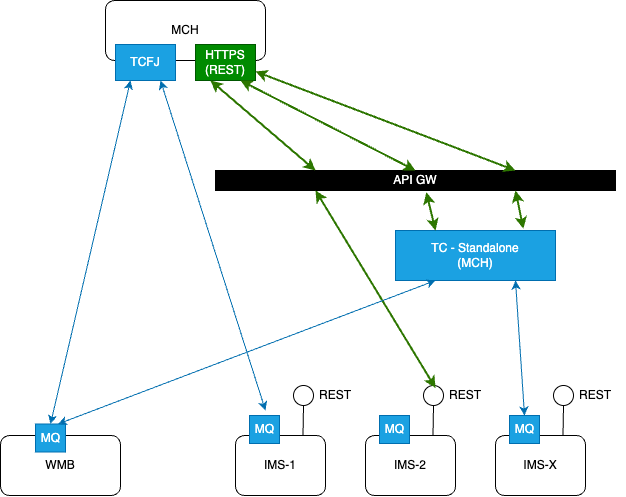

The diagram above was exported from draw.io. Its source (the exported page's mxGraphModel, read from the mxfile embedded in the PNG):
<mxGraphModel dx="1148" dy="660" grid="1" gridSize="10" guides="1" tooltips="1" connect="1" arrows="1" fold="1" page="1" pageScale="1" pageWidth="827" pageHeight="1169" background="#ffffff" math="0" shadow="0">
  <root>
    <mxCell id="0" />
    <mxCell id="1" parent="0" />
    <mxCell id="85Zobekb1Vp5aFPr3ECb-1" value="MCH" style="rounded=1;whiteSpace=wrap;html=1;" vertex="1" parent="1">
      <mxGeometry x="230" y="20" width="160" height="60" as="geometry" />
    </mxCell>
    <mxCell id="85Zobekb1Vp5aFPr3ECb-2" value="WMB" style="rounded=1;whiteSpace=wrap;html=1;" vertex="1" parent="1">
      <mxGeometry x="125" y="455" width="120" height="60" as="geometry" />
    </mxCell>
    <mxCell id="85Zobekb1Vp5aFPr3ECb-6" value="API GW" style="rounded=0;whiteSpace=wrap;html=1;fillColor=#000000;fontColor=#ffffff;" vertex="1" parent="1">
      <mxGeometry x="340" y="190" width="400" height="20" as="geometry" />
    </mxCell>
    <mxCell id="85Zobekb1Vp5aFPr3ECb-18" value="" style="group" vertex="1" connectable="0" parent="1">
      <mxGeometry x="360" y="400" width="130" height="115" as="geometry" />
    </mxCell>
    <mxCell id="85Zobekb1Vp5aFPr3ECb-3" value="IMS-1" style="rounded=1;whiteSpace=wrap;html=1;movable=1;resizable=1;rotatable=1;deletable=1;editable=1;locked=0;connectable=1;" vertex="1" parent="85Zobekb1Vp5aFPr3ECb-18">
      <mxGeometry y="55" width="90" height="60" as="geometry" />
    </mxCell>
    <mxCell id="85Zobekb1Vp5aFPr3ECb-10" value="MQ" style="html=1;rounded=0;flipH=0;flipV=0;direction=west;movable=1;resizable=1;rotatable=1;deletable=1;editable=1;locked=0;connectable=1;fillColor=#1ba1e2;fontColor=#ffffff;strokeColor=#006EAF;" vertex="1" parent="85Zobekb1Vp5aFPr3ECb-18">
      <mxGeometry x="14" y="35" width="30" height="28" as="geometry" />
    </mxCell>
    <mxCell id="85Zobekb1Vp5aFPr3ECb-14" value="" style="ellipse;whiteSpace=wrap;html=1;aspect=fixed;movable=1;resizable=1;rotatable=1;deletable=1;editable=1;locked=0;connectable=1;" vertex="1" parent="85Zobekb1Vp5aFPr3ECb-18">
      <mxGeometry x="58" y="5" width="20" height="20" as="geometry" />
    </mxCell>
    <mxCell id="85Zobekb1Vp5aFPr3ECb-15" value="REST" style="text;html=1;align=center;verticalAlign=middle;whiteSpace=wrap;rounded=0;movable=1;resizable=1;rotatable=1;deletable=1;editable=1;locked=0;connectable=1;" vertex="1" parent="85Zobekb1Vp5aFPr3ECb-18">
      <mxGeometry x="70" width="60" height="30" as="geometry" />
    </mxCell>
    <mxCell id="85Zobekb1Vp5aFPr3ECb-17" value="" style="endArrow=none;html=1;rounded=0;exitX=0.75;exitY=0;exitDx=0;exitDy=0;entryX=0.5;entryY=1;entryDx=0;entryDy=0;movable=1;resizable=1;rotatable=1;deletable=1;editable=1;locked=0;connectable=1;" edge="1" parent="85Zobekb1Vp5aFPr3ECb-18" source="85Zobekb1Vp5aFPr3ECb-3" target="85Zobekb1Vp5aFPr3ECb-14">
      <mxGeometry width="50" height="50" relative="1" as="geometry">
        <mxPoint x="20" y="25" as="sourcePoint" />
        <mxPoint x="80" y="35" as="targetPoint" />
      </mxGeometry>
    </mxCell>
    <mxCell id="85Zobekb1Vp5aFPr3ECb-19" value="" style="group" vertex="1" connectable="0" parent="1">
      <mxGeometry x="490" y="400" width="130" height="115" as="geometry" />
    </mxCell>
    <mxCell id="85Zobekb1Vp5aFPr3ECb-20" value="IMS-2" style="rounded=1;whiteSpace=wrap;html=1;movable=1;resizable=1;rotatable=1;deletable=1;editable=1;locked=0;connectable=1;" vertex="1" parent="85Zobekb1Vp5aFPr3ECb-19">
      <mxGeometry y="55" width="90" height="60" as="geometry" />
    </mxCell>
    <mxCell id="85Zobekb1Vp5aFPr3ECb-21" value="MQ" style="html=1;rounded=0;flipH=0;flipV=0;direction=west;movable=1;resizable=1;rotatable=1;deletable=1;editable=1;locked=0;connectable=1;fillColor=#1ba1e2;fontColor=#ffffff;strokeColor=#006EAF;" vertex="1" parent="85Zobekb1Vp5aFPr3ECb-19">
      <mxGeometry x="14" y="35" width="30" height="28" as="geometry" />
    </mxCell>
    <mxCell id="85Zobekb1Vp5aFPr3ECb-22" value="" style="ellipse;whiteSpace=wrap;html=1;aspect=fixed;movable=1;resizable=1;rotatable=1;deletable=1;editable=1;locked=0;connectable=1;" vertex="1" parent="85Zobekb1Vp5aFPr3ECb-19">
      <mxGeometry x="58" y="5" width="20" height="20" as="geometry" />
    </mxCell>
    <mxCell id="85Zobekb1Vp5aFPr3ECb-23" value="REST" style="text;html=1;align=center;verticalAlign=middle;whiteSpace=wrap;rounded=0;movable=1;resizable=1;rotatable=1;deletable=1;editable=1;locked=0;connectable=1;" vertex="1" parent="85Zobekb1Vp5aFPr3ECb-19">
      <mxGeometry x="70" width="60" height="30" as="geometry" />
    </mxCell>
    <mxCell id="85Zobekb1Vp5aFPr3ECb-24" value="" style="endArrow=none;html=1;rounded=0;exitX=0.75;exitY=0;exitDx=0;exitDy=0;entryX=0.5;entryY=1;entryDx=0;entryDy=0;movable=1;resizable=1;rotatable=1;deletable=1;editable=1;locked=0;connectable=1;" edge="1" parent="85Zobekb1Vp5aFPr3ECb-19" source="85Zobekb1Vp5aFPr3ECb-20" target="85Zobekb1Vp5aFPr3ECb-22">
      <mxGeometry width="50" height="50" relative="1" as="geometry">
        <mxPoint x="20" y="25" as="sourcePoint" />
        <mxPoint x="80" y="35" as="targetPoint" />
      </mxGeometry>
    </mxCell>
    <mxCell id="85Zobekb1Vp5aFPr3ECb-25" value="" style="group" vertex="1" connectable="0" parent="1">
      <mxGeometry x="620" y="400" width="130" height="115" as="geometry" />
    </mxCell>
    <mxCell id="85Zobekb1Vp5aFPr3ECb-26" value="IMS-X" style="rounded=1;whiteSpace=wrap;html=1;movable=1;resizable=1;rotatable=1;deletable=1;editable=1;locked=0;connectable=1;" vertex="1" parent="85Zobekb1Vp5aFPr3ECb-25">
      <mxGeometry y="55" width="90" height="60" as="geometry" />
    </mxCell>
    <mxCell id="85Zobekb1Vp5aFPr3ECb-27" value="MQ" style="html=1;rounded=0;flipH=0;flipV=0;direction=west;movable=1;resizable=1;rotatable=1;deletable=1;editable=1;locked=0;connectable=1;fillColor=#1ba1e2;fontColor=#ffffff;strokeColor=#006EAF;" vertex="1" parent="85Zobekb1Vp5aFPr3ECb-25">
      <mxGeometry x="14" y="35" width="30" height="28" as="geometry" />
    </mxCell>
    <mxCell id="85Zobekb1Vp5aFPr3ECb-28" value="" style="ellipse;whiteSpace=wrap;html=1;aspect=fixed;movable=1;resizable=1;rotatable=1;deletable=1;editable=1;locked=0;connectable=1;" vertex="1" parent="85Zobekb1Vp5aFPr3ECb-25">
      <mxGeometry x="58" y="5" width="20" height="20" as="geometry" />
    </mxCell>
    <mxCell id="85Zobekb1Vp5aFPr3ECb-29" value="REST" style="text;html=1;align=center;verticalAlign=middle;whiteSpace=wrap;rounded=0;movable=1;resizable=1;rotatable=1;deletable=1;editable=1;locked=0;connectable=1;" vertex="1" parent="85Zobekb1Vp5aFPr3ECb-25">
      <mxGeometry x="70" width="60" height="30" as="geometry" />
    </mxCell>
    <mxCell id="85Zobekb1Vp5aFPr3ECb-30" value="" style="endArrow=none;html=1;rounded=0;exitX=0.75;exitY=0;exitDx=0;exitDy=0;entryX=0.5;entryY=1;entryDx=0;entryDy=0;movable=1;resizable=1;rotatable=1;deletable=1;editable=1;locked=0;connectable=1;" edge="1" parent="85Zobekb1Vp5aFPr3ECb-25" source="85Zobekb1Vp5aFPr3ECb-26" target="85Zobekb1Vp5aFPr3ECb-28">
      <mxGeometry width="50" height="50" relative="1" as="geometry">
        <mxPoint x="20" y="25" as="sourcePoint" />
        <mxPoint x="80" y="35" as="targetPoint" />
      </mxGeometry>
    </mxCell>
    <mxCell id="85Zobekb1Vp5aFPr3ECb-31" value="MQ" style="html=1;rounded=0;flipH=0;flipV=0;direction=west;movable=1;resizable=1;rotatable=1;deletable=1;editable=1;locked=0;connectable=1;fillColor=#1ba1e2;fontColor=#ffffff;strokeColor=#006EAF;" vertex="1" parent="1">
      <mxGeometry x="160" y="443.5" width="30" height="28" as="geometry" />
    </mxCell>
    <mxCell id="85Zobekb1Vp5aFPr3ECb-33" value="TCFJ" style="rounded=0;whiteSpace=wrap;html=1;fillColor=#1ba1e2;fontColor=#ffffff;strokeColor=#006EAF;" vertex="1" parent="1">
      <mxGeometry x="240" y="64" width="60" height="36" as="geometry" />
    </mxCell>
    <mxCell id="85Zobekb1Vp5aFPr3ECb-35" value="TC - Standalone&lt;div&gt;(MCH)&lt;/div&gt;" style="rounded=0;whiteSpace=wrap;html=1;fillColor=#1ba1e2;fontColor=#ffffff;strokeColor=#006EAF;" vertex="1" parent="1">
      <mxGeometry x="520" y="250" width="160" height="50" as="geometry" />
    </mxCell>
    <mxCell id="85Zobekb1Vp5aFPr3ECb-37" value="" style="endArrow=classic;startArrow=classic;html=1;rounded=0;exitX=0.5;exitY=1;exitDx=0;exitDy=0;entryX=0.25;entryY=1;entryDx=0;entryDy=0;fillColor=#1ba1e2;strokeColor=#006EAF;" edge="1" parent="1" source="85Zobekb1Vp5aFPr3ECb-31" target="85Zobekb1Vp5aFPr3ECb-33">
      <mxGeometry width="50" height="50" relative="1" as="geometry">
        <mxPoint x="200" y="400" as="sourcePoint" />
        <mxPoint x="340" y="260" as="targetPoint" />
      </mxGeometry>
    </mxCell>
    <mxCell id="85Zobekb1Vp5aFPr3ECb-38" value="HTTPS (REST)" style="rounded=0;whiteSpace=wrap;html=1;fillColor=#008a00;fontColor=#ffffff;strokeColor=#005700;" vertex="1" parent="1">
      <mxGeometry x="320" y="64" width="60" height="36" as="geometry" />
    </mxCell>
    <mxCell id="85Zobekb1Vp5aFPr3ECb-39" value="" style="endArrow=classic;startArrow=classic;html=1;rounded=0;entryX=0.25;entryY=1;entryDx=0;entryDy=0;exitX=0.25;exitY=0;exitDx=0;exitDy=0;fillColor=#60a917;strokeColor=#2D7600;strokeWidth=2;" edge="1" parent="1" source="85Zobekb1Vp5aFPr3ECb-6" target="85Zobekb1Vp5aFPr3ECb-38">
      <mxGeometry width="50" height="50" relative="1" as="geometry">
        <mxPoint x="290" y="310" as="sourcePoint" />
        <mxPoint x="340" y="260" as="targetPoint" />
      </mxGeometry>
    </mxCell>
    <mxCell id="85Zobekb1Vp5aFPr3ECb-40" value="" style="endArrow=classic;startArrow=classic;html=1;rounded=0;entryX=0.25;entryY=1;entryDx=0;entryDy=0;exitX=0;exitY=0.25;exitDx=0;exitDy=0;fillColor=#60a917;strokeColor=#2D7600;strokeWidth=2;" edge="1" parent="1" source="85Zobekb1Vp5aFPr3ECb-23" target="85Zobekb1Vp5aFPr3ECb-6">
      <mxGeometry width="50" height="50" relative="1" as="geometry">
        <mxPoint x="290" y="310" as="sourcePoint" />
        <mxPoint x="340" y="260" as="targetPoint" />
      </mxGeometry>
    </mxCell>
    <mxCell id="85Zobekb1Vp5aFPr3ECb-41" value="" style="endArrow=classic;startArrow=classic;html=1;rounded=0;entryX=0.75;entryY=1;entryDx=0;entryDy=0;exitX=0.5;exitY=0;exitDx=0;exitDy=0;fillColor=#60a917;strokeColor=#2D7600;strokeWidth=2;" edge="1" parent="1" source="85Zobekb1Vp5aFPr3ECb-6" target="85Zobekb1Vp5aFPr3ECb-38">
      <mxGeometry width="50" height="50" relative="1" as="geometry">
        <mxPoint x="290" y="310" as="sourcePoint" />
        <mxPoint x="340" y="260" as="targetPoint" />
      </mxGeometry>
    </mxCell>
    <mxCell id="85Zobekb1Vp5aFPr3ECb-42" value="" style="endArrow=classic;startArrow=classic;html=1;rounded=0;entryX=0.527;entryY=1.088;entryDx=0;entryDy=0;entryPerimeter=0;exitX=0.25;exitY=0;exitDx=0;exitDy=0;fillColor=#60a917;strokeColor=#2D7600;strokeWidth=2;" edge="1" parent="1" source="85Zobekb1Vp5aFPr3ECb-35" target="85Zobekb1Vp5aFPr3ECb-6">
      <mxGeometry width="50" height="50" relative="1" as="geometry">
        <mxPoint x="290" y="310" as="sourcePoint" />
        <mxPoint x="340" y="260" as="targetPoint" />
      </mxGeometry>
    </mxCell>
    <mxCell id="85Zobekb1Vp5aFPr3ECb-43" value="" style="endArrow=classic;startArrow=classic;html=1;rounded=0;entryX=0.25;entryY=1;entryDx=0;entryDy=0;exitX=0.25;exitY=1;exitDx=0;exitDy=0;fillColor=#1ba1e2;strokeColor=#006EAF;" edge="1" parent="1" source="85Zobekb1Vp5aFPr3ECb-31" target="85Zobekb1Vp5aFPr3ECb-35">
      <mxGeometry width="50" height="50" relative="1" as="geometry">
        <mxPoint x="500" y="440" as="sourcePoint" />
        <mxPoint x="340" y="260" as="targetPoint" />
      </mxGeometry>
    </mxCell>
    <mxCell id="85Zobekb1Vp5aFPr3ECb-44" value="" style="endArrow=classic;startArrow=classic;html=1;rounded=0;entryX=1;entryY=0.75;entryDx=0;entryDy=0;exitX=0.75;exitY=0;exitDx=0;exitDy=0;fillColor=#60a917;strokeColor=#2D7600;strokeWidth=2;" edge="1" parent="1" source="85Zobekb1Vp5aFPr3ECb-6" target="85Zobekb1Vp5aFPr3ECb-38">
      <mxGeometry width="50" height="50" relative="1" as="geometry">
        <mxPoint x="590" y="140" as="sourcePoint" />
        <mxPoint x="340" y="260" as="targetPoint" />
      </mxGeometry>
    </mxCell>
    <mxCell id="85Zobekb1Vp5aFPr3ECb-45" value="" style="endArrow=classic;startArrow=classic;html=1;rounded=0;entryX=0.75;entryY=1;entryDx=0;entryDy=0;exitX=0.799;exitY=-0.035;exitDx=0;exitDy=0;exitPerimeter=0;fillColor=#60a917;strokeColor=#2D7600;strokeWidth=2;" edge="1" parent="1" source="85Zobekb1Vp5aFPr3ECb-35" target="85Zobekb1Vp5aFPr3ECb-6">
      <mxGeometry width="50" height="50" relative="1" as="geometry">
        <mxPoint x="570" y="240" as="sourcePoint" />
        <mxPoint x="340" y="260" as="targetPoint" />
      </mxGeometry>
    </mxCell>
    <mxCell id="85Zobekb1Vp5aFPr3ECb-47" value="" style="endArrow=classic;startArrow=classic;html=1;rounded=0;entryX=0.75;entryY=1;entryDx=0;entryDy=0;fillColor=#1ba1e2;strokeColor=#006EAF;exitX=0.5;exitY=1;exitDx=0;exitDy=0;" edge="1" parent="1" source="85Zobekb1Vp5aFPr3ECb-27" target="85Zobekb1Vp5aFPr3ECb-35">
      <mxGeometry width="50" height="50" relative="1" as="geometry">
        <mxPoint x="660" y="370" as="sourcePoint" />
        <mxPoint x="340" y="260" as="targetPoint" />
      </mxGeometry>
    </mxCell>
    <mxCell id="85Zobekb1Vp5aFPr3ECb-48" value="" style="endArrow=classic;startArrow=classic;html=1;rounded=0;entryX=0.75;entryY=1;entryDx=0;entryDy=0;fillColor=#1ba1e2;strokeColor=#006EAF;" edge="1" parent="1" target="85Zobekb1Vp5aFPr3ECb-33">
      <mxGeometry width="50" height="50" relative="1" as="geometry">
        <mxPoint x="390" y="430" as="sourcePoint" />
        <mxPoint x="340" y="260" as="targetPoint" />
      </mxGeometry>
    </mxCell>
  </root>
</mxGraphModel>